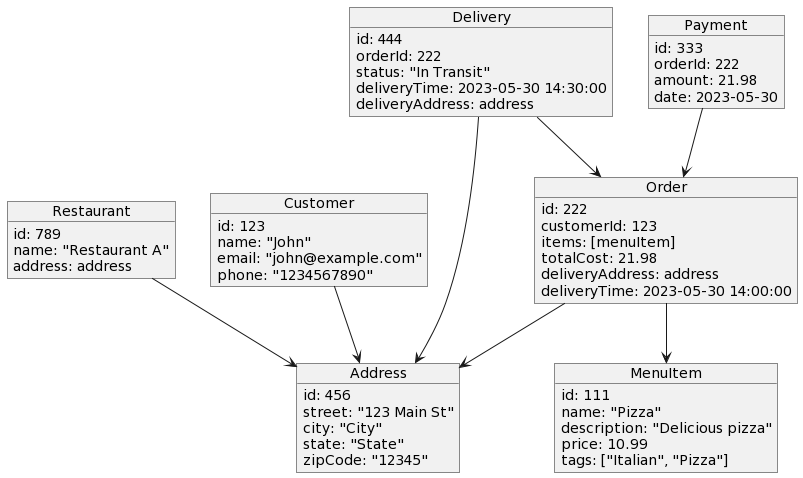

The diagram above was rendered by PlantUML. Its source (embedded in the PNG):
@startuml
object "Customer" as customer {
  id: 123
  name: "John"
  email: "john@example.com"
  phone: "1234567890"
}

object "Address" as address {
  id: 456
  street: "123 Main St"
  city: "City"
  state: "State"
  zipCode: "12345"
}

object "Restaurant" as restaurant {
  id: 789
  name: "Restaurant A"
  address: address
}

object "MenuItem" as menuItem {
  id: 111
  name: "Pizza"
  description: "Delicious pizza"
  price: 10.99
  tags: ["Italian", "Pizza"]
}

object "Order" as order {
  id: 222
  customerId: 123
  items: [menuItem]
  totalCost: 21.98
  deliveryAddress: address
  deliveryTime: 2023-05-30 14:00:00
}

object "Payment" as payment {
  id: 333
  orderId: 222
  amount: 21.98
  date: 2023-05-30
}

object "Delivery" as delivery {
  id: 444
  orderId: 222
  status: "In Transit"
  deliveryTime: 2023-05-30 14:30:00
  deliveryAddress: address
}

customer --> address
restaurant --> address
order --> menuItem
order --> address
payment --> order
delivery --> order
delivery --> address
@enduml